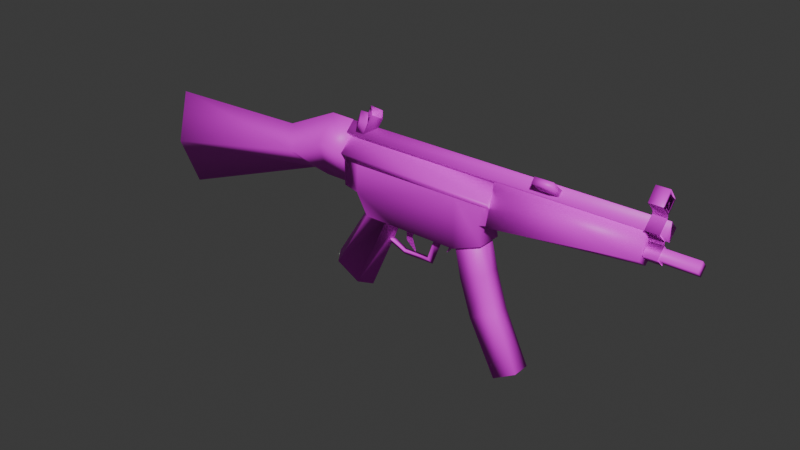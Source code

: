 # Source: MP5FullStock.blend  (saved by Blender 4.1.23; exported with 4.5.12 LTS)
import bpy
from mathutils import Matrix  # noqa: F401  (used for matrix-valued properties, if any)

bpy.ops.wm.read_factory_settings(use_empty=True)
scene = bpy.context.scene
scene.name = 'Scene'

# ---- collections
col_collection = bpy.data.collections.new('Collection'); scene.collection.children.link(col_collection)

# ---- images (referenced by path relative to the original .blend; pixels are not part of the script)
import os
ASSET_DIR = os.environ.get("B2B_ASSET_DIR", "")  # directory of the original .blend (textures are referenced by path, not embedded)
HERE = os.path.dirname(os.path.abspath(__file__))  # packed textures are extracted next to this script under _unpacked/

def load_image(name, relpath, width, height, colorspace="sRGB"):
    """Load a texture the original file referenced (path relative to the .blend, or extracted next to this script)."""
    p = next((c for c in (os.path.join(HERE, relpath), os.path.join(ASSET_DIR, relpath)) if relpath and os.path.exists(c)), "")
    if p:
        img = bpy.data.images.load(p, check_existing=True)
        img.name = name
    else:  # same state as the original file: an image datablock whose file is absent (Cycles renders it pink)
        img = bpy.data.images.new(name, width, height)
        img.source = "FILE"
        img.filepath = "//" + (relpath or name)
    img.colorspace_settings.name = colorspace
    return img
img_mp5texture_jpg_002 = load_image('MP5Texture.jpg.002', 'MP5Texture.jpg', 1024, 1024, 'sRGB')

# ---- materials (node trees are filled in below, after node groups)
mat_material_039 = bpy.data.materials.new('Material.039')
mat_material_039.use_transparent_shadow = False
mat_material_039.roughness = 0.5
mat_material_037 = bpy.data.materials.new('Material.037')
mat_material_037.use_transparent_shadow = False
mat_material_037.roughness = 0.5
mat_material_036 = bpy.data.materials.new('Material.036')
mat_material_036.use_transparent_shadow = False
mat_material_036.roughness = 0.5
mat_material_035 = bpy.data.materials.new('Material.035')
mat_material_035.use_transparent_shadow = False
mat_material_035.roughness = 0.5

# ---- material node trees
mat_material_039.use_nodes = True; mat_material_039.node_tree.nodes.clear()
_N = mat_material_039.node_tree.nodes; _L = mat_material_039.node_tree.links
n0 = _N.new('ShaderNodeBsdfPrincipled'); n0.name = 'Principled BSDF'; n0.location = (10, 300)
n0.inputs[27].default_value = (0.0, 0.0, 0.0, 1.0)
n0.inputs[28].default_value = 1.0
n1 = _N.new('ShaderNodeOutputMaterial'); n1.name = 'Material Output'; n1.location = (300, 300)
n2 = _N.new('ShaderNodeNormalMap'); n2.name = 'Normal Map'; n2.location = (-300, -300)
n2.label = 'Normal/Map'
n2.inputs[0].default_value = 0.0
n3 = _N.new('ShaderNodeTexImage'); n3.name = 'Image Texture'; n3.location = (-300, 600)
n3.image = img_mp5texture_jpg_002
_L.new(n0.outputs[0], n1.inputs[0])
_L.new(n2.outputs[0], n0.inputs[5])
_L.new(n3.outputs[0], n0.inputs[0])
n1.is_active_output = True
mat_material_037.use_nodes = True; mat_material_037.node_tree.nodes.clear()
_N = mat_material_037.node_tree.nodes; _L = mat_material_037.node_tree.links
n0 = _N.new('ShaderNodeBsdfPrincipled'); n0.name = 'Principled BSDF'; n0.location = (10, 300)
n0.inputs[27].default_value = (0.0, 0.0, 0.0, 1.0)
n0.inputs[28].default_value = 1.0
n1 = _N.new('ShaderNodeOutputMaterial'); n1.name = 'Material Output'; n1.location = (300, 300)
n2 = _N.new('ShaderNodeNormalMap'); n2.name = 'Normal Map'; n2.location = (-300, -300)
n2.label = 'Normal/Map'
n2.inputs[0].default_value = 0.0
n3 = _N.new('ShaderNodeTexImage'); n3.name = 'Image Texture'; n3.location = (-300, 600)
n3.image = img_mp5texture_jpg_002
_L.new(n0.outputs[0], n1.inputs[0])
_L.new(n2.outputs[0], n0.inputs[5])
_L.new(n3.outputs[0], n0.inputs[0])
n1.is_active_output = True
mat_material_036.use_nodes = True; mat_material_036.node_tree.nodes.clear()
_N = mat_material_036.node_tree.nodes; _L = mat_material_036.node_tree.links
n0 = _N.new('ShaderNodeBsdfPrincipled'); n0.name = 'Principled BSDF'; n0.location = (10, 300)
n0.inputs[27].default_value = (0.0, 0.0, 0.0, 1.0)
n0.inputs[28].default_value = 1.0
n1 = _N.new('ShaderNodeOutputMaterial'); n1.name = 'Material Output'; n1.location = (300, 300)
n2 = _N.new('ShaderNodeNormalMap'); n2.name = 'Normal Map'; n2.location = (-300, -300)
n2.label = 'Normal/Map'
n2.inputs[0].default_value = 0.0
n3 = _N.new('ShaderNodeTexImage'); n3.name = 'Image Texture'; n3.location = (-300, 600)
n3.image = img_mp5texture_jpg_002
_L.new(n0.outputs[0], n1.inputs[0])
_L.new(n2.outputs[0], n0.inputs[5])
_L.new(n3.outputs[0], n0.inputs[0])
n1.is_active_output = True
mat_material_035.use_nodes = True; mat_material_035.node_tree.nodes.clear()
_N = mat_material_035.node_tree.nodes; _L = mat_material_035.node_tree.links
n0 = _N.new('ShaderNodeBsdfPrincipled'); n0.name = 'Principled BSDF'; n0.location = (10, 300)
n0.inputs[27].default_value = (0.0, 0.0, 0.0, 1.0)
n0.inputs[28].default_value = 1.0
n1 = _N.new('ShaderNodeOutputMaterial'); n1.name = 'Material Output'; n1.location = (300, 300)
n2 = _N.new('ShaderNodeNormalMap'); n2.name = 'Normal Map'; n2.location = (-300, -300)
n2.label = 'Normal/Map'
n2.inputs[0].default_value = 0.0
n3 = _N.new('ShaderNodeTexImage'); n3.name = 'Image Texture'; n3.location = (-300, 600)
n3.image = img_mp5texture_jpg_002
_L.new(n0.outputs[0], n1.inputs[0])
_L.new(n2.outputs[0], n0.inputs[5])
_L.new(n3.outputs[0], n0.inputs[0])
n1.is_active_output = True

# ---- world
world_world = bpy.data.worlds.new('World'); scene.world = world_world
world_world.use_nodes = True; world_world.node_tree.nodes.clear()
_N = world_world.node_tree.nodes; _L = world_world.node_tree.links
n0 = _N.new('ShaderNodeOutputWorld'); n0.name = 'World Output'; n0.location = (300, 300)
n1 = _N.new('ShaderNodeBackground'); n1.name = 'Background'; n1.location = (10, 300)
n1.inputs[0].default_value = (0.05088, 0.05088, 0.05088, 1.0)
_L.new(n1.outputs[0], n0.inputs[0])
n0.is_active_output = True
world_world.color = (0.05088, 0.05088, 0.05088)
world_world.use_sun_shadow = False
world_world.sun_shadow_jitter_overblur = 0.0

# ---- meshes
me_trigger_002 = bpy.data.meshes.new('Trigger.002')
me_trigger_002.from_pydata([(-0.4265, 7.982, 0.000516), (-0.3472, 8.039, 0.000516), (-0.4424, 8.339, 0.000516), (-0.2412, 8.358, 0.000516), (-0.3032, 7.875, 0.000516), (-0.2998, 7.902, 0.000516), (-0.4265, 7.982, 0.000516), (-0.3472, 8.039, 0.000516), (-0.4424, 8.339, 0.000516), (-0.2412, 8.358, 0.000516), (-0.3032, 7.875, 0.000516), (-0.2998, 7.902, 0.000516), (-0.4265, 7.982, 0.000516), (-0.3472, 8.039, 0.000516), (-0.4424, 8.339, 0.000516), (-0.2412, 8.358, 0.000516), (-0.3032, 7.875, 0.000516), (-0.2998, 7.902, 0.000516)], [], [(0, 1, 3, 2), (1, 0, 4, 5), (6, 8, 9, 7), (7, 11, 10, 6), (12, 13, 15, 14), (13, 12, 16, 17)])
me_trigger_002.polygons.foreach_set('use_smooth', [True] * 6)
_uv = me_trigger_002.uv_layers.new(name='UVMap')
_uv.uv.foreach_set('vector', [0.302, 0.7452, 0.2302, 0.6739, 0.2416, 0.6021, 0.3134, 0.6733, 0.2302, 0.6739, 0.302, 0.7452, 0.302, 0.7452, 0.2302, 0.6739, 0.302, 0.7452, 0.3134, 0.6733, 0.2416, 0.6021, 0.2302, 0.6739, 0.2302, 0.6739, 0.2302, 0.6739, 0.302, 0.7452, 0.302, 0.7452, 0.302, 0.7452, 0.2302, 0.6739, 0.2416, 0.6021, 0.3134, 0.6733, 0.2302, 0.6739, 0.302, 0.7452, 0.302, 0.7452, 0.2302, 0.6739])
me_trigger_002.materials.append(mat_material_039)
me_trigger_002.update()
me_trigger_002.normals_split_custom_set([tuple(v) for v in zip(*[iter([-1.028e-10, 0.0, 1.0, -1.013e-10, 0.0, 1.0, -9.928e-11, 0.0, 1.0, -9.928e-11, 0.0, 1.0, -1.013e-10, 0.0, 1.0, -1.028e-10, 0.0, 1.0, -1.054e-10, 0.0, 1.0, -1.054e-10, 0.0, 1.0, 0.0, 0.0, -1.0, 0.0, 0.0, -1.0, 0.0, 0.0, -1.0, 0.0, 0.0, -1.0, 0.0, 0.0, -1.0, 0.0, 0.0, -1.0, 0.0, 0.0, -1.0, 0.0, 0.0, -1.0, -1.028e-10, 0.0, 1.0, -1.013e-10, 0.0, 1.0, -9.928e-11, 0.0, 1.0, -9.928e-11, 0.0, 1.0, -1.013e-10, 0.0, 1.0, -1.028e-10, 0.0, 1.0, -1.054e-10, 0.0, 1.0, -1.054e-10, 0.0, 1.0])] * 3)])
me_mp5magazene = bpy.data.meshes.new('MP5Magazene')
me_mp5magazene.from_pydata([(0.3888, 7.842, 0.1052), (0.2018, 8.725, 0.1052), (0.7098, 7.987, 0.1052), (0.5271, 8.73, 0.1052), (0.3888, 7.842, -0.001923), (0.2198, 8.64, -0.001923), (0.7098, 7.987, -0.001923), (0.5452, 8.646, -0.001923), (0.5319, 7.41, 0.1052), (0.8463, 7.558, 0.1052), (0.5319, 7.41, -0.001923), (0.8463, 7.558, -0.001923), (0.8626, 6.776, 0.1052), (1.143, 6.945, 0.1052), (0.8626, 6.776, -0.001923), (1.143, 6.945, -0.001923), (0.3888, 7.842, -0.109), (0.2018, 8.725, -0.109), (0.7098, 7.987, -0.109), (0.5271, 8.73, -0.109), (0.5319, 7.41, -0.109), (0.8463, 7.558, -0.109), (0.8626, 6.776, -0.109), (1.143, 6.945, -0.109)], [], [(6, 7, 3, 2), (2, 3, 1, 0), (2, 0, 8, 9), (7, 5, 1, 3), (0, 1, 5, 4), (0, 4, 10, 8), (6, 2, 9, 11), (14, 15, 13, 12), (9, 8, 12, 13), (11, 9, 13, 15), (8, 10, 14, 12), (6, 18, 19, 7), (18, 16, 17, 19), (18, 21, 20, 16), (7, 19, 17, 5), (16, 4, 5, 17), (16, 20, 10, 4), (6, 11, 21, 18), (14, 22, 23, 15), (21, 23, 22, 20), (11, 15, 23, 21), (20, 22, 14, 10)])
me_mp5magazene.polygons.foreach_set('use_smooth', [True] * 22)
_uv = me_mp5magazene.uv_layers.new(name='UVMap')
_uv.uv.foreach_set('vector', [0.6804, 0.3621, 0.6654, 0.4788, 0.6625, 0.5056, 0.6799, 0.3617, 0.6799, 0.3617, 0.6625, 0.5056, 0.626, 0.5043, 0.6443, 0.3213, 0.6799, 0.3617, 0.6443, 0.3213, 0.6604, 0.2021, 0.6952, 0.2431, 0.6654, 0.4788, 0.6296, 0.4774, 0.626, 0.5043, 0.6625, 0.5056, 0.6443, 0.3213, 0.626, 0.5043, 0.6296, 0.4774, 0.6455, 0.3225, 0.6443, 0.3213, 0.6455, 0.3225, 0.6613, 0.2055, 0.6604, 0.2021, 0.6804, 0.3621, 0.6799, 0.3617, 0.6952, 0.2431, 0.6954, 0.2458, 0.6973, 0.03582, 0.7275, 0.08124, 0.7279, 0.07548, 0.6971, 0.0292, 0.6952, 0.2431, 0.6604, 0.2021, 0.6971, 0.0292, 0.7279, 0.07548, 0.6954, 0.2458, 0.6952, 0.2431, 0.7279, 0.07548, 0.7275, 0.08124, 0.6604, 0.2021, 0.6613, 0.2055, 0.6973, 0.03582, 0.6971, 0.0292, 0.6804, 0.3621, 0.6799, 0.3617, 0.6625, 0.5056, 0.6654, 0.4788, 0.6799, 0.3617, 0.6443, 0.3213, 0.626, 0.5043, 0.6625, 0.5056, 0.6799, 0.3617, 0.6952, 0.2431, 0.6604, 0.2021, 0.6443, 0.3213, 0.6654, 0.4788, 0.6625, 0.5056, 0.626, 0.5043, 0.6296, 0.4774, 0.6443, 0.3213, 0.6455, 0.3225, 0.6296, 0.4774, 0.626, 0.5043, 0.6443, 0.3213, 0.6604, 0.2021, 0.6613, 0.2055, 0.6455, 0.3225, 0.6804, 0.3621, 0.6954, 0.2458, 0.6952, 0.2431, 0.6799, 0.3617, 0.6973, 0.03582, 0.6971, 0.0292, 0.7279, 0.07548, 0.7275, 0.08124, 0.6952, 0.2431, 0.7279, 0.07548, 0.6971, 0.0292, 0.6604, 0.2021, 0.6954, 0.2458, 0.7275, 0.08124, 0.7279, 0.07548, 0.6952, 0.2431, 0.6604, 0.2021, 0.6971, 0.0292, 0.6973, 0.03582, 0.6613, 0.2055])
me_mp5magazene.materials.append(mat_material_037)
me_mp5magazene.update()
me_mp5magazene.normals_split_custom_set([tuple(v) for v in zip(*[iter([0.9623, 0.2719, 1.453e-08, 0.7901, 0.613, 6.968e-07, 0.4431, 0.8094, 0.3854, 0.6752, 0.1908, 0.7125, 0.6752, 0.1908, 0.7125, 0.4431, 0.8094, 0.3854, -0.6421, 0.6847, 0.3448, -0.6944, -0.1879, 0.6946, 0.6752, 0.1908, 0.7125, -0.6944, -0.1879, 0.6946, -0.6671, -0.2823, 0.6895, 0.6412, 0.2556, 0.7235, 0.7901, 0.613, 6.968e-07, -0.9324, 0.3614, 1.306e-06, -0.6421, 0.6847, 0.3448, 0.4431, 0.8094, 0.3854, -0.6944, -0.1879, 0.6946, -0.6421, 0.6847, 0.3448, -0.9324, 0.3614, 1.306e-06, -0.9653, -0.2611, 1.622e-07, -0.6944, -0.1879, 0.6946, -0.9653, -0.2611, 1.622e-07, -0.9209, -0.3897, 0.0, -0.6671, -0.2823, 0.6895, 0.9623, 0.2719, 1.453e-08, 0.6752, 0.1908, 0.7125, 0.6412, 0.2556, 0.7235, 0.9289, 0.3703, 0.0, -0.2707, -0.9627, 0.0, 0.9585, -0.2851, 0.0, 0.7793, -0.2318, 0.5823, -0.2216, -0.7881, 0.5742, 0.6412, 0.2556, 0.7235, -0.6671, -0.2823, 0.6895, -0.2216, -0.7881, 0.5742, 0.7793, -0.2318, 0.5823, 0.9289, 0.3703, 0.0, 0.6412, 0.2556, 0.7235, 0.7793, -0.2318, 0.5823, 0.9585, -0.2851, 0.0, -0.6671, -0.2823, 0.6895, -0.9209, -0.3897, 0.0, -0.2707, -0.9627, 0.0, -0.2216, -0.7881, 0.5742, 0.9623, 0.2719, 1.453e-08, 0.6752, 0.1908, -0.7125, 0.4431, 0.8094, -0.3854, 0.7901, 0.613, 6.968e-07, 0.6752, 0.1908, -0.7125, -0.6944, -0.1879, -0.6946, -0.6421, 0.6847, -0.3448, 0.4431, 0.8094, -0.3854, 0.6752, 0.1908, -0.7125, 0.6412, 0.2556, -0.7235, -0.6671, -0.2823, -0.6895, -0.6944, -0.1879, -0.6946, 0.7901, 0.613, 6.968e-07, 0.4431, 0.8094, -0.3854, -0.6421, 0.6847, -0.3448, -0.9324, 0.3614, 1.306e-06, -0.6944, -0.1879, -0.6946, -0.9653, -0.2611, 1.622e-07, -0.9324, 0.3614, 1.306e-06, -0.6421, 0.6847, -0.3448, -0.6944, -0.1879, -0.6946, -0.6671, -0.2823, -0.6895, -0.9209, -0.3897, 0.0, -0.9653, -0.2611, 1.622e-07, 0.9623, 0.2719, 1.453e-08, 0.9289, 0.3703, 0.0, 0.6412, 0.2556, -0.7235, 0.6752, 0.1908, -0.7125, -0.2707, -0.9627, 0.0, -0.2216, -0.7881, -0.5742, 0.7793, -0.2318, -0.5823, 0.9585, -0.2851, 0.0, 0.6412, 0.2556, -0.7235, 0.7793, -0.2318, -0.5823, -0.2216, -0.7881, -0.5742, -0.6671, -0.2823, -0.6895, 0.9289, 0.3703, 0.0, 0.9585, -0.2851, 0.0, 0.7793, -0.2318, -0.5823, 0.6412, 0.2556, -0.7235, -0.6671, -0.2823, -0.6895, -0.2216, -0.7881, -0.5742, -0.2707, -0.9627, 0.0, -0.9209, -0.3897, 0.0])] * 3)])
me_mp5fullstock = bpy.data.meshes.new('MP5FullStock')
me_mp5fullstock.from_pydata([(-3.888, 7.684, -0.001922), (-4.001, 8.866, -0.001922), (-1.192, 8.434, -0.001922), (-1.188, 9.207, -0.001921), (-1.8, 8.465, -0.001922), (-2.135, 8.915, -0.001922), (-1.592, 8.434, -0.001922), (-1.486, 9.212, -0.001921), (-3.944, 8.275, 0.2002), (-1.19, 8.878, 0.2002), (-1.967, 8.69, 0.2002), (-1.539, 8.884, 0.2002), (-1.19, 8.878, -0.001922), (-3.944, 8.275, -0.001922), (-3.944, 8.275, -0.2041), (-1.19, 8.878, -0.2041), (-1.967, 8.69, -0.2041), (-1.539, 8.884, -0.2041)], [], [(12, 3, 9), (10, 5, 1, 8), (11, 7, 5, 10), (9, 3, 7, 11), (8, 1, 13), (0, 8, 13), (2, 9, 11, 6), (6, 11, 10, 4), (4, 10, 8, 0), (2, 12, 9), (12, 15, 3), (16, 14, 1, 5), (17, 16, 5, 7), (15, 17, 7, 3), (14, 13, 1), (0, 13, 14), (2, 6, 17, 15), (6, 4, 16, 17), (4, 0, 14, 16), (2, 15, 12)])
me_mp5fullstock.polygons.foreach_set('use_smooth', [True] * 20)
_uv = me_mp5fullstock.uv_layers.new(name='UVMap')
_uv.uv.foreach_set('vector', [0.3929, 0.7532, 0.3931, 0.8597, 0.3929, 0.7532, 0.2923, 0.6924, 0.2707, 0.752, 0.02938, 0.7495, 0.03669, 0.5584, 0.3456, 0.742, 0.3525, 0.8481, 0.2686, 0.752, 0.2902, 0.6794, 0.3929, 0.7532, 0.3931, 0.8597, 0.3546, 0.8611, 0.3477, 0.755, 0.03669, 0.5584, 0.02938, 0.7495, 0.03669, 0.5584, 0.044, 0.3672, 0.03669, 0.5584, 0.03669, 0.5584, 0.3927, 0.6096, 0.3929, 0.7532, 0.3477, 0.755, 0.3419, 0.6184, 0.3409, 0.6344, 0.3477, 0.755, 0.2923, 0.6924, 0.314, 0.6198, 0.314, 0.6198, 0.2923, 0.6924, 0.03669, 0.5584, 0.044, 0.3672, 0.3927, 0.6096, 0.3929, 0.7532, 0.3929, 0.7532, 0.3929, 0.7532, 0.3929, 0.7532, 0.3931, 0.8597, 0.2923, 0.6924, 0.03669, 0.5584, 0.02938, 0.7495, 0.2707, 0.752, 0.3456, 0.742, 0.2902, 0.6794, 0.2686, 0.752, 0.3525, 0.8481, 0.3929, 0.7532, 0.3477, 0.755, 0.3546, 0.8611, 0.3931, 0.8597, 0.03669, 0.5584, 0.03669, 0.5584, 0.02938, 0.7495, 0.044, 0.3672, 0.03669, 0.5584, 0.03669, 0.5584, 0.3927, 0.6096, 0.3419, 0.6184, 0.3477, 0.755, 0.3929, 0.7532, 0.3409, 0.6344, 0.314, 0.6198, 0.2923, 0.6924, 0.3477, 0.755, 0.314, 0.6198, 0.044, 0.3672, 0.03669, 0.5584, 0.2923, 0.6924, 0.3927, 0.6096, 0.3929, 0.7532, 0.3929, 0.7532])
me_mp5fullstock.materials.append(mat_material_036)
me_mp5fullstock.update()
me_mp5fullstock.normals_split_custom_set([tuple(v) for v in zip(*[iter([1.0, -0.004909, 0.0, 0.5648, 0.8252, 2.688e-06, 0.6161, 0.04413, 0.7864, -0.01512, -0.002836, 0.9999, -0.2645, 0.9644, 1.224e-06, -0.5475, 0.8368, 8.865e-07, -0.6359, -0.08052, 0.7675, -0.06737, 0.1204, 0.9904, -0.1682, 0.9858, 2.904e-06, -0.2645, 0.9644, 1.224e-06, -0.01512, -0.002836, 0.9999, 0.6161, 0.04413, 0.7864, 0.5648, 0.8252, 2.688e-06, -0.1682, 0.9858, 2.904e-06, -0.06737, 0.1204, 0.9904, -0.6359, -0.08052, 0.7675, -0.5475, 0.8368, 8.865e-07, -0.9955, -0.09517, 0.0, -0.2753, -0.9613, 8.917e-07, -0.6359, -0.08052, 0.7675, -0.9955, -0.09517, 0.0, 0.5445, -0.8387, 7.685e-07, 0.6161, 0.04413, 0.7864, -0.06737, 0.1204, 0.9904, 0.1379, -0.9904, 8.217e-07, 0.1379, -0.9904, 8.217e-07, -0.06737, 0.1204, 0.9904, -0.01512, -0.002836, 0.9999, 0.2593, -0.9658, 1.126e-06, 0.2593, -0.9658, 1.126e-06, -0.01512, -0.002836, 0.9999, -0.6359, -0.08052, 0.7675, -0.2753, -0.9613, 8.917e-07, 0.5445, -0.8387, 7.685e-07, 1.0, -0.004909, 0.0, 0.6161, 0.04413, 0.7864, 1.0, -0.004909, 0.0, 0.6161, 0.04413, -0.7864, 0.5648, 0.8252, 2.688e-06, -0.01512, -0.002836, -0.9999, -0.6359, -0.08052, -0.7675, -0.5475, 0.8368, 8.865e-07, -0.2645, 0.9644, 1.224e-06, -0.06737, 0.1204, -0.9904, -0.01512, -0.002836, -0.9999, -0.2645, 0.9644, 1.224e-06, -0.1682, 0.9858, 2.904e-06, 0.6161, 0.04413, -0.7864, -0.06737, 0.1204, -0.9904, -0.1682, 0.9858, 2.904e-06, 0.5648, 0.8252, 2.688e-06, -0.6359, -0.08052, -0.7675, -0.9955, -0.09517, 0.0, -0.5475, 0.8368, 8.865e-07, -0.2753, -0.9613, 8.917e-07, -0.9955, -0.09517, 0.0, -0.6359, -0.08052, -0.7675, 0.5445, -0.8387, 7.685e-07, 0.1379, -0.9904, 8.217e-07, -0.06737, 0.1204, -0.9904, 0.6161, 0.04413, -0.7864, 0.1379, -0.9904, 8.217e-07, 0.2593, -0.9658, 1.126e-06, -0.01512, -0.002836, -0.9999, -0.06737, 0.1204, -0.9904, 0.2593, -0.9658, 1.126e-06, -0.2753, -0.9613, 8.917e-07, -0.6359, -0.08052, -0.7675, -0.01512, -0.002836, -0.9999, 0.5445, -0.8387, 7.685e-07, 0.6161, 0.04413, -0.7864, 1.0, -0.004909, 0.0])] * 3)])
me_mp5bodyfull = bpy.data.meshes.new('MP5BodyFull')
me_mp5bodyfull.from_pydata([(0.7543, 8.876, 0.2073), (0.7543, 8.595, 0.1511), (-1.189, 8.876, 0.2073), (-1.189, 8.477, 0.1511), (-1.018, 8.439, 0.1511), (-1.189, 8.675, 1e-06), (-0.8766, 8.188, 0.1511), (0.7543, 8.595, 1e-06), (0.6527, 8.783, 0.1511), (0.6688, 8.331, 0.1511), (0.3141, 8.782, 0.1511), (0.3141, 8.188, 0.1511), (-0.996, 8.777, 0.1511), (0.6318, 8.563, 0.1511), (0.7543, 8.786, 0.1511), (-1.189, 8.777, 0.1511), (-1.189, 8.434, 1e-06), (0.7543, 9.075, 1e-06), (-1.189, 9.075, 1e-06), (-1.033, 8.391, 1e-06), (-0.9968, 8.188, 1e-06), (0.6688, 8.331, 1e-06), (0.3141, 8.188, 1e-06), (0.6318, 8.563, 1e-06), (-0.5022, 8.188, 0.1511), (-0.5021, 8.188, 1e-06), (-0.9968, 8.188, 1e-06), (-0.6144, 8.188, 0.1511), (-0.5021, 8.188, 1e-06), (-1.329, 7.461, 0.1511), (-1.426, 7.515, 1e-06), (-1.033, 7.298, 0.1511), (-0.9286, 7.242, 1e-06), (0.7533, 8.598, 0.2022), (0.7533, 9.074, 0.07571), (2.424, 8.778, 0.1362), (2.424, 9.074, 0.07571), (0.7533, 8.495, 1e-06), (0.7533, 8.992, 1e-06), (2.424, 8.675, 1e-06), (2.424, 8.992, 1e-06), (-1.186, 9.097, 0.1103), (2.634, 9.097, 0.1055), (-1.186, 8.991, 1e-06), (-1.186, 9.203, 1e-06), (2.634, 8.991, -0.00059), (2.634, 9.203, -0.00059), (0.7342, 8.835, 0.08223), (2.97, 8.835, 0.08223), (0.7342, 8.753, 1e-06), (0.7342, 8.918, 1e-06), (2.97, 8.753, 1e-06), (2.97, 8.918, 1e-06), (2.434, 8.833, 0.1071), (2.589, 8.833, 0.1071), (2.434, 8.734, 1e-06), (2.589, 8.734, 1e-06), (2.434, 8.939, 1e-06), (2.589, 8.939, 1e-06), (2.434, 8.734, 1e-06), (2.589, 8.734, 1e-06), (2.434, 8.939, 1e-06), (2.589, 8.939, 1e-06), (2.434, 8.977, 1e-06), (2.589, 8.977, 1e-06), (2.434, 8.977, 1e-06), (2.589, 8.977, 1e-06), (2.434, 9.096, 0.1241), (2.589, 9.096, 0.1241), (2.434, 9.096, 0.1241), (2.589, 9.096, 0.1241), (2.434, 9.216, 2e-06), (2.589, 9.216, 2e-06), (2.434, 9.216, 2e-06), (2.589, 9.216, 2e-06), (2.434, 9.251, 2e-06), (2.589, 9.251, 2e-06), (2.434, 9.251, 2e-06), (2.589, 9.507, 2e-06), (2.434, 9.507, 2e-06), (2.434, 9.284, 2e-06), (2.434, 9.37, 0.1136), (2.589, 9.37, 0.1136), (2.434, 9.37, 0.08177), (2.434, 9.467, 2e-06), (2.583, 9.379, 0.00535), (2.583, 9.379, 2e-06), (-0.6436, 7.948, 0.02944), (-0.4484, 7.857, 0.02944), (-0.644, 7.875, 1.5e-06), (-0.4533, 7.799, 1.5e-06), (-0.1193, 7.865, 0.02944), (-0.06597, 7.811, 1.5e-06), (-0.004598, 8.196, 0.02944), (0.08479, 8.196, 1.5e-06), (-0.9638, 9.116, 0.08829), (-0.8391, 9.37, 0.0883), (-0.8277, 9.198, 1e-06), (-1.015, 9.199, 1e-06), (-0.7624, 9.321, 2.007e-06), (-0.9268, 9.431, 2e-06), (-0.9598, 9.349, 2.001e-06), (-0.9404, 9.402, 2e-06), (-0.9339, 9.373, 0.02823), (-1.075, 9.119, 0.08829), (-1.129, 9.202, 1e-06), (-1.017, 9.259, 0.08829), (-1.069, 9.342, 2e-06), (-0.9036, 9.259, 0.08829), (-0.9622, 9.342, 2e-06), (0.1494, 8.039, 0.0373), (0.2174, 8.195, 0.0373), (0.1494, 8.039, -0.03627), (0.2174, 8.195, -0.03627), (0.7543, 8.876, -0.2073), (0.7543, 8.595, -0.1511), (-1.189, 8.876, -0.2073), (-1.189, 8.477, -0.1511), (-1.018, 8.439, -0.1511), (-0.8766, 8.188, -0.1511), (0.6527, 8.783, -0.1511), (0.6688, 8.331, -0.1511), (0.3141, 8.782, -0.1511), (0.3141, 8.188, -0.1511), (-0.996, 8.777, -0.1511), (0.6318, 8.563, -0.1511), (0.7543, 8.786, -0.1511), (-1.189, 8.777, -0.1511), (-0.5022, 8.188, -0.1511), (-0.6144, 8.188, -0.1511), (-1.329, 7.461, -0.1511), (-1.033, 7.298, -0.1511), (0.7533, 8.598, -0.2022), (0.7533, 9.074, -0.07571), (2.424, 8.778, -0.1362), (2.424, 9.074, -0.07571), (-1.186, 9.097, -0.1103), (2.634, 9.097, -0.1055), (2.634, 8.991, 0.000593), (2.634, 9.203, 0.000593), (0.7342, 8.835, -0.08222), (2.97, 8.835, -0.08222), (2.434, 8.833, -0.1071), (2.589, 8.833, -0.1071), (2.434, 9.096, -0.1241), (2.589, 9.096, -0.1241), (2.434, 9.096, -0.1241), (2.589, 9.096, -0.1241), (2.434, 9.37, -0.1136), (2.589, 9.37, -0.1136), (2.434, 9.37, -0.08177), (2.583, 9.379, -0.005345), (-0.6436, 7.948, -0.02943), (-0.4484, 7.857, -0.02943), (-0.1193, 7.865, -0.02943), (-0.004598, 8.196, -0.02943), (-0.9638, 9.116, -0.08829), (-0.8391, 9.37, -0.08829), (-0.9339, 9.373, -0.03071), (-1.075, 9.119, -0.08829), (-1.017, 9.259, -0.08829), (-0.9036, 9.259, -0.08829), (0.1494, 8.039, -0.0373), (0.2174, 8.195, -0.0373), (0.1494, 8.039, 0.03627), (0.2174, 8.195, 0.03627), (1.284, 9.262, 0.2358), (1.284, 9.316, 0.1878), (1.284, 9.117, 0.0725), (1.284, 9.171, 0.02451), (1.502, 9.262, 0.2358), (1.502, 9.316, 0.1878), (1.502, 9.117, 0.0725), (1.502, 9.171, 0.02451), (2.588, 9.284, 2e-06), (2.588, 9.37, 0.08177), (2.588, 9.467, 2e-06), (2.588, 9.37, -0.08177), (2.434, 8.939, 1e-06), (2.589, 8.939, 1e-06), (2.434, 8.977, 1e-06), (2.589, 8.977, 1e-06), (2.434, 9.216, 2e-06), (2.589, 9.216, 2e-06), (2.434, 9.251, 2e-06), (2.589, 9.251, 2e-06), (2.434, 8.939, 1e-06), (2.589, 8.939, 1e-06), (2.434, 8.977, 1e-06), (2.589, 8.977, 1e-06), (2.434, 9.216, 2e-06), (2.589, 9.216, 2e-06), (2.434, 9.251, 2e-06), (2.589, 9.251, 2e-06)], [], [(23, 7, 1, 13), (7, 17, 0, 14), (16, 19, 4, 3), (19, 20, 6, 4), (8, 10, 11, 9, 13), (22, 21, 9, 11), (21, 23, 13, 9), (1, 14, 8, 13), (7, 14, 1), (3, 15, 5, 16), (4, 12, 15, 3), (15, 2, 18, 5), (24, 25, 22, 11), (28, 27, 31, 32), (30, 32, 31, 29), (27, 6, 29, 31), (6, 26, 30, 29), (12, 4, 6, 24, 11, 10), (39, 40, 36, 35), (35, 36, 34, 33), (37, 39, 35, 33), (40, 38, 34, 36), (33, 34, 38, 37), (45, 46, 42), (43, 45, 42, 41), (46, 44, 41, 42), (41, 44, 43), (51, 52, 48), (49, 51, 48, 47), (52, 50, 47, 48), (47, 50, 49), (53, 54, 56, 55), (54, 53, 57, 58), (62, 58, 64, 66), (55, 56, 60, 59), (65, 66, 70, 69), (58, 57, 63, 64), (57, 61, 65, 63), (67, 69, 73, 71), (63, 65, 69, 67), (64, 63, 67, 68), (66, 64, 68, 70), (74, 72, 76), (70, 68, 72, 74), (69, 70, 74, 73), (71, 73, 77, 75), (72, 71, 75, 76), (76, 75, 81, 82), (75, 77, 81), (81, 82, 78, 79), (75, 81, 83, 80), (81, 79, 84, 83), (85, 86, 76), (87, 88, 90, 89), (90, 88, 91, 92), (92, 91, 93, 94), (97, 99, 96, 95), (100, 102, 103, 101, 98, 95, 96), (95, 98, 97), (98, 95, 104, 105), (105, 104, 106, 107), (107, 106, 108, 109), (95, 108, 106, 104), (110, 111, 113, 112), (18, 2, 0, 17), (14, 0, 2, 15), (25, 24, 27), (23, 125, 115, 7), (7, 126, 114, 17), (16, 117, 118, 19), (19, 118, 119, 20), (120, 125, 121, 123, 122), (22, 123, 121, 21), (21, 121, 125, 23), (115, 125, 120, 126), (7, 115, 126), (117, 16, 5, 127), (118, 117, 127, 124), (127, 5, 18, 116), (128, 123, 22, 25), (28, 32, 131, 129), (30, 130, 131, 32), (129, 131, 130, 119), (119, 130, 30, 26), (124, 122, 123, 128, 119, 118), (39, 134, 135, 40), (134, 132, 133, 135), (37, 132, 134, 39), (40, 135, 133, 38), (132, 37, 38, 133), (138, 137, 139), (43, 136, 137, 138), (139, 137, 136, 44), (136, 43, 44), (51, 141, 52), (49, 140, 141, 51), (52, 141, 140, 50), (140, 49, 50), (142, 55, 56, 143), (143, 58, 57, 142), (65, 146, 147, 66), (144, 71, 73, 146), (63, 144, 146, 65), (64, 145, 144, 63), (66, 147, 145, 64), (147, 74, 72, 145), (146, 73, 74, 147), (76, 149, 148, 75), (75, 148, 77), (148, 79, 78, 149), (75, 80, 150, 148), (148, 150, 84, 79), (151, 76, 86), (152, 89, 90, 153), (90, 92, 154, 153), (92, 94, 155, 154), (97, 156, 157, 99), (100, 157, 156, 98, 101, 158, 102), (156, 97, 98), (98, 105, 159, 156), (105, 107, 160, 159), (107, 109, 161, 160), (156, 159, 160, 161), (162, 164, 165, 163), (18, 17, 114, 116), (126, 127, 116, 114), (25, 129, 128), (166, 167, 169, 168), (168, 169, 173, 172), (172, 173, 171, 170), (170, 171, 167, 166), (168, 172, 170, 166), (173, 169, 167, 171), (93, 91, 154, 155), (91, 88, 153, 154), (88, 87, 152, 153), (84, 150, 177, 176), (80, 83, 175, 174), (83, 84, 176, 175), (150, 80, 174, 177), (82, 175, 174, 76), (78, 82, 175, 176), (149, 78, 176, 177), (149, 76, 174, 177), (179, 181, 180, 178), (183, 185, 184, 182), (187, 186, 188, 189), (191, 190, 192, 193)])
me_mp5bodyfull.polygons.foreach_set('use_smooth', [True] * 148)
me_mp5bodyfull.polygons.foreach_set('material_index', [0, 0, 0, 0, 0, 0, 0, 0, 0, 0, 0, 0, 0, 0, 0, 0, 0, 0, 0, 0, 0, 0, 0, 0, 0, 0, 0, 0, 0, 0, 0, 0, 0, 0, 0, 0, 0, 0, 0, 0, 0, 0, 0, 0, 0, 0, 0, 0, 0, 0, 0, 0, 0, 0, 0, 0, 0, 0, 0, 0, 0, 0, 0, 0, 0, 0, 0, 0, 0, 0, 0, 0, 0, 0, 0, 0, 0, 0, 0, 0, 0, 0, 0, 0, 0, 0, 0, 0, 0, 0, 0, 0, 0, 0, 0, 0, 0, 0, 0, 0, 0, 0, 0, 0, 0, 0, 0, 0, 0, 0, 0, 0, 0, 0, 0, 0, 0, 0, 0, 0, 0, 0, 0, 0, 0, 0, 0, 1, 1, 1, 1, 1, 1, 0, 0, 0, 0, 0, 0, 0, 0, 0, 0, 0, 0, 0, 0, 0])
_k = set([(63, 65), (64, 66), (65, 66), (65, 69), (65, 146), (66, 70), (66, 147), (69, 73), (70, 74), (71, 73), (72, 74), (73, 74), (73, 146), (74, 147)])
me_mp5bodyfull.attributes.new('sharp_edge', 'BOOLEAN', 'EDGE').data.foreach_set('value', [ (min(e.vertices), max(e.vertices)) in _k for e in me_mp5bodyfull.edges])
_uv = me_mp5bodyfull.uv_layers.new(name='UVMap')
_uv.uv.foreach_set('vector', [0.6357, 0.6196, 0.6531, 0.6309, 0.6531, 0.6307, 0.6357, 0.6196, 0.6803, 0.6557, 0.6803, 0.8261, 0.6803, 0.7553, 0.6803, 0.7235, 0.4043, 0.6067, 0.4311, 0.588, 0.4296, 0.6084, 0.4043, 0.622, 0.4311, 0.588, 0.4441, 0.5144, 0.4487, 0.5111, 0.4296, 0.6084, 0.6659, 0.7226, 0.6178, 0.7222, 0.6181, 0.5259, 0.661, 0.561, 0.6584, 0.6444, 0.6181, 0.5259, 0.661, 0.561, 0.661, 0.561, 0.6181, 0.5259, 0.6308, 0.5703, 0.6328, 0.6537, 0.6328, 0.6537, 0.6308, 0.5703, 0.6794, 0.6834, 0.6794, 0.7514, 0.6649, 0.7505, 0.662, 0.6723, 0.6803, 0.6557, 0.6803, 0.7235, 0.6803, 0.6555, 0.4043, 0.622, 0.4043, 0.7204, 0.4043, 0.6841, 0.4043, 0.6067, 0.4296, 0.6084, 0.4317, 0.7202, 0.4043, 0.7204, 0.4043, 0.622, 0.4043, 0.7204, 0.4043, 0.7553, 0.4043, 0.8261, 0.4043, 0.6841, 0.417, 0.3116, 0.417, 0.3116, 0.4655, 0.4399, 0.4655, 0.4399, 0.4924, 0.5111, 0.4764, 0.5112, 0.4143, 0.2287, 0.4249, 0.2145, 0.384, 0.2835, 0.4344, 0.2145, 0.4238, 0.2287, 0.3939, 0.2699, 0.4859, 0.5112, 0.4487, 0.5111, 0.3939, 0.2699, 0.4238, 0.2287, 0.4487, 0.5111, 0.4441, 0.5144, 0.384, 0.2835, 0.3939, 0.2699, 0.4317, 0.7202, 0.4296, 0.6084, 0.4487, 0.5111, 0.5019, 0.5111, 0.6181, 0.5259, 0.6178, 0.7222, 0.8476, 0.7387, 0.8925, 0.7386, 0.9043, 0.7386, 0.8621, 0.7387, 0.9101, 0.7221, 0.9101, 0.8136, 0.704, 0.8136, 0.704, 0.6666, 0.704, 0.6442, 0.9101, 0.6998, 0.9101, 0.7314, 0.704, 0.6759, 0.9176, 0.7965, 0.6802, 0.7965, 0.6802, 0.8258, 0.9176, 0.8258, 0.6802, 0.6565, 0.6802, 0.8258, 0.6802, 0.7965, 0.6802, 0.6201, 0.9344, 0.8094, 0.9344, 0.8573, 0.9195, 0.8323, 0.4048, 0.7962, 0.917, 0.7962, 0.917, 0.8339, 0.4048, 0.8339, 0.917, 0.8584, 0.4048, 0.8584, 0.4048, 0.8339, 0.917, 0.8339, 0.4048, 0.8339, 0.4048, 0.8716, 0.4048, 0.7962, 0.9672, 0.3408, 0.822, 0.3484, 0.887, 0.2687, 0.7016, 0.7146, 0.9826, 0.723, 0.9826, 0.741, 0.7016, 0.74, 0.9826, 0.759, 0.7016, 0.7653, 0.7016, 0.74, 0.9826, 0.741, 0.6775, 0.741, 0.6775, 0.7702, 0.6775, 0.7118, 0.9189, 0.7401, 0.936, 0.7401, 0.936, 0.705, 0.9189, 0.705, 0.936, 0.7401, 0.9189, 0.7401, 0.9189, 0.7779, 0.936, 0.7779, 0.9409, 0.7779, 0.9409, 0.7779, 0.9409, 0.7912, 0.9409, 0.7912, 0.9189, 0.705, 0.9409, 0.705, 0.9409, 0.705, 0.9189, 0.705, 0.9189, 0.7912, 0.936, 0.7912, 0.936, 0.8336, 0.9189, 0.8336, 0.93, 0.7779, 0.9189, 0.7779, 0.9189, 0.7912, 0.93, 0.7912, 0.9189, 0.7779, 0.9189, 0.7779, 0.9189, 0.7912, 0.9189, 0.7912, 0.9189, 0.8336, 0.9189, 0.8336, 0.9189, 0.8763, 0.9189, 0.8763, 0.9189, 0.7912, 0.9189, 0.7912, 0.9189, 0.8336, 0.9189, 0.8336, 0.9409, 0.7912, 0.9189, 0.7912, 0.9189, 0.8336, 0.9409, 0.8336, 0.9409, 0.7912, 0.9409, 0.7912, 0.9409, 0.8336, 0.9409, 0.8336, 0.9409, 0.8763, 0.9409, 0.8763, 0.9409, 0.8888, 0.9409, 0.8336, 0.9409, 0.8336, 0.9409, 0.8763, 0.9409, 0.8763, 0.9189, 0.8336, 0.9355, 0.8336, 0.9355, 0.8763, 0.9189, 0.8763, 0.9189, 0.8763, 0.9189, 0.8763, 0.9189, 0.8888, 0.9189, 0.8888, 0.9342, 0.8763, 0.9189, 0.8763, 0.9189, 0.8888, 0.9342, 0.8888, 0.9331, 0.8888, 0.9189, 0.8888, 0.9189, 0.9309, 0.9331, 0.9309, 0.9189, 0.8888, 0.9189, 0.8888, 0.9189, 0.9309, 0.9189, 0.9309, 0.936, 0.9309, 0.9287, 0.9599, 0.9186, 0.9599, 0.9189, 0.8888, 0.9189, 0.9309, 0.9189, 0.931, 0.9189, 0.9002, 0.9192, 0.9101, 0.9192, 0.9586, 0.9192, 0.9446, 0.9192, 0.9102, 0.9222, 0.9041, 0.9222, 0.9041, 0.9246, 0.8901, 0.4273, 0.4071, 0.4356, 0.3954, 0.4353, 0.388, 0.4256, 0.3978, 0.4353, 0.388, 0.4356, 0.3954, 0.4524, 0.3965, 0.4551, 0.3896, 0.4551, 0.3896, 0.4524, 0.3965, 0.4582, 0.4387, 0.4628, 0.4387, 0.4543, 0.8793, 0.4615, 0.9249, 0.4525, 0.9339, 0.4395, 0.8569, 0.4435, 0.9428, 0.4418, 0.9325, 0.4427, 0.927, 0.4405, 0.9238, 0.4339, 0.8796, 0.4395, 0.8569, 0.4525, 0.9339, 0.4363, 0.8408, 0.429, 0.8702, 0.4556, 0.8699, 0.429, 0.8702, 0.4363, 0.8408, 0.4205, 0.8419, 0.4128, 0.8713, 0.4214, 0.8804, 0.4274, 0.8578, 0.4336, 0.8959, 0.428, 0.9185, 0.428, 0.9185, 0.4336, 0.8959, 0.4461, 0.8959, 0.4397, 0.9185, 0.4395, 0.8569, 0.4461, 0.8959, 0.4336, 0.8959, 0.4274, 0.8578, 0.5762, 0.5699, 0.5862, 0.6398, 0.5862, 0.6398, 0.5762, 0.5699, 0.4043, 0.8261, 0.4043, 0.7553, 0.6803, 0.7553, 0.6803, 0.8261, 0.6803, 0.7235, 0.6803, 0.7553, 0.4043, 0.7553, 0.4043, 0.7204, 0.473, 0.5078, 0.473, 0.5078, 0.4607, 0.4561, 0.6357, 0.6196, 0.6357, 0.6196, 0.6531, 0.6307, 0.6531, 0.6309, 0.6803, 0.6557, 0.6803, 0.7235, 0.6803, 0.7553, 0.6803, 0.8261, 0.4043, 0.6067, 0.4043, 0.622, 0.4296, 0.6084, 0.4311, 0.588, 0.4311, 0.588, 0.4296, 0.6084, 0.4487, 0.5111, 0.4441, 0.5144, 0.6659, 0.7226, 0.6584, 0.6444, 0.661, 0.561, 0.6181, 0.5259, 0.6178, 0.7222, 0.6181, 0.5259, 0.6181, 0.5259, 0.661, 0.561, 0.661, 0.561, 0.6308, 0.5703, 0.6308, 0.5703, 0.6328, 0.6537, 0.6328, 0.6537, 0.6794, 0.6834, 0.662, 0.6723, 0.6649, 0.7505, 0.6794, 0.7514, 0.6803, 0.6557, 0.6803, 0.6555, 0.6803, 0.7235, 0.4043, 0.622, 0.4043, 0.6067, 0.4043, 0.6841, 0.4043, 0.7204, 0.4296, 0.6084, 0.4043, 0.622, 0.4043, 0.7204, 0.4317, 0.7202, 0.4043, 0.7204, 0.4043, 0.6841, 0.4043, 0.8261, 0.4043, 0.7553, 0.417, 0.3116, 0.4655, 0.4399, 0.4655, 0.4399, 0.417, 0.3116, 0.4924, 0.5111, 0.4249, 0.2145, 0.4143, 0.2287, 0.4764, 0.5112, 0.384, 0.2835, 0.3939, 0.2699, 0.4238, 0.2287, 0.4344, 0.2145, 0.4859, 0.5112, 0.4238, 0.2287, 0.3939, 0.2699, 0.4487, 0.5111, 0.4487, 0.5111, 0.3939, 0.2699, 0.384, 0.2835, 0.4441, 0.5144, 0.4317, 0.7202, 0.6178, 0.7222, 0.6181, 0.5259, 0.5019, 0.5111, 0.4487, 0.5111, 0.4296, 0.6084, 0.8476, 0.7387, 0.8621, 0.7387, 0.9043, 0.7386, 0.8925, 0.7386, 0.9101, 0.7221, 0.704, 0.6666, 0.704, 0.8136, 0.9101, 0.8136, 0.704, 0.6442, 0.704, 0.6759, 0.9101, 0.7314, 0.9101, 0.6998, 0.9176, 0.7965, 0.9176, 0.8258, 0.6802, 0.8258, 0.6802, 0.7965, 0.6802, 0.6565, 0.6802, 0.6201, 0.6802, 0.7965, 0.6802, 0.8258, 0.9344, 0.8094, 0.9195, 0.8323, 0.9344, 0.8573, 0.4048, 0.7962, 0.4048, 0.8339, 0.917, 0.8339, 0.917, 0.7962, 0.917, 0.8584, 0.917, 0.8339, 0.4048, 0.8339, 0.4048, 0.8584, 0.4048, 0.8339, 0.4048, 0.7962, 0.4048, 0.8716, 0.9672, 0.3408, 0.887, 0.2687, 0.822, 0.3484, 0.7016, 0.7146, 0.7016, 0.74, 0.9826, 0.741, 0.9826, 0.723, 0.9826, 0.759, 0.9826, 0.741, 0.7016, 0.74, 0.7016, 0.7653, 0.6775, 0.741, 0.6775, 0.7118, 0.6775, 0.7702, 0.9189, 0.7401, 0.9189, 0.705, 0.936, 0.705, 0.936, 0.7401, 0.936, 0.7401, 0.936, 0.7779, 0.9189, 0.7779, 0.9189, 0.7401, 0.9189, 0.7912, 0.9189, 0.8336, 0.936, 0.8336, 0.936, 0.7912, 0.9189, 0.8336, 0.9189, 0.8763, 0.9189, 0.8763, 0.9189, 0.8336, 0.9189, 0.7912, 0.9189, 0.8336, 0.9189, 0.8336, 0.9189, 0.7912, 0.9409, 0.7912, 0.9409, 0.8336, 0.9189, 0.8336, 0.9189, 0.7912, 0.9409, 0.7912, 0.9409, 0.8336, 0.9409, 0.8336, 0.9409, 0.7912, 0.9409, 0.8336, 0.9409, 0.8763, 0.9409, 0.8763, 0.9409, 0.8336, 0.9189, 0.8336, 0.9189, 0.8763, 0.9355, 0.8763, 0.9355, 0.8336, 0.9331, 0.8888, 0.9331, 0.9309, 0.9189, 0.9309, 0.9189, 0.8888, 0.9189, 0.8888, 0.9189, 0.9309, 0.9189, 0.8888, 0.9189, 0.9309, 0.9186, 0.9599, 0.9287, 0.9599, 0.936, 0.9309, 0.9189, 0.8888, 0.9189, 0.9002, 0.9189, 0.931, 0.9189, 0.9309, 0.9192, 0.9101, 0.9192, 0.9102, 0.9192, 0.9446, 0.9192, 0.9586, 0.9222, 0.9041, 0.9246, 0.8901, 0.9222, 0.9041, 0.4273, 0.4071, 0.4256, 0.3978, 0.4353, 0.388, 0.4356, 0.3954, 0.4353, 0.388, 0.4551, 0.3896, 0.4524, 0.3965, 0.4356, 0.3954, 0.4551, 0.3896, 0.4628, 0.4387, 0.4582, 0.4387, 0.4524, 0.3965, 0.4543, 0.8793, 0.4395, 0.8569, 0.4525, 0.9339, 0.4615, 0.9249, 0.4435, 0.9428, 0.4525, 0.9339, 0.4395, 0.8569, 0.4339, 0.8796, 0.4405, 0.9238, 0.4427, 0.927, 0.4418, 0.9325, 0.4363, 0.8408, 0.4556, 0.8699, 0.429, 0.8702, 0.429, 0.8702, 0.4128, 0.8713, 0.4205, 0.8419, 0.4363, 0.8408, 0.4214, 0.8804, 0.428, 0.9185, 0.4336, 0.8959, 0.4274, 0.8578, 0.428, 0.9185, 0.4397, 0.9185, 0.4461, 0.8959, 0.4336, 0.8959, 0.4395, 0.8569, 0.4274, 0.8578, 0.4336, 0.8959, 0.4461, 0.8959, 0.5762, 0.5699, 0.5762, 0.5699, 0.5862, 0.6398, 0.5862, 0.6398, 0.4043, 0.8261, 0.6803, 0.8261, 0.6803, 0.7553, 0.4043, 0.7553, 0.6803, 0.7235, 0.4043, 0.7204, 0.4043, 0.7553, 0.6803, 0.7553, 0.473, 0.5078, 0.4607, 0.4561, 0.473, 0.5078, 0.2892, 0.665, 0.3108, 0.665, 0.3108, 0.6866, 0.2892, 0.6866, 0.2892, 0.6866, 0.3108, 0.6866, 0.3108, 0.7083, 0.2892, 0.7083, 0.2892, 0.7083, 0.3108, 0.7083, 0.3108, 0.73, 0.2892, 0.73, 0.2892, 0.73, 0.3108, 0.73, 0.3108, 0.7517, 0.2892, 0.7517, 0.2675, 0.7083, 0.2892, 0.7083, 0.2892, 0.73, 0.2675, 0.73, 0.3108, 0.7083, 0.3325, 0.7083, 0.3325, 0.73, 0.3108, 0.73, 0.4582, 0.4387, 0.4524, 0.3965, 0.4524, 0.3965, 0.4582, 0.4387, 0.4524, 0.3965, 0.4356, 0.3954, 0.4356, 0.3954, 0.4524, 0.3965, 0.4356, 0.3954, 0.4273, 0.4071, 0.4273, 0.4071, 0.4356, 0.3954, 0.9192, 0.9446, 0.9192, 0.9102, 0.9192, 0.9102, 0.9192, 0.9446, 0.9189, 0.9002, 0.9189, 0.931, 0.9189, 0.931, 0.9189, 0.9002, 0.9192, 0.9102, 0.9192, 0.9446, 0.9192, 0.9446, 0.9192, 0.9102, 0.9189, 0.931, 0.9189, 0.9002, 0.9189, 0.9002, 0.9189, 0.931, 0.9331, 0.9309, 0.9189, 0.931, 0.9189, 0.9002, 0.9331, 0.8888, 0.9287, 0.9599, 0.9331, 0.9309, 0.9192, 0.9102, 0.9192, 0.9446, 0.936, 0.9309, 0.9287, 0.9599, 0.9192, 0.9446, 0.9192, 0.9102, 0.936, 0.9309, 0.9331, 0.8888, 0.9189, 0.9002, 0.9192, 0.9102, 0.93, 0.7779, 0.93, 0.7912, 0.9189, 0.7912, 0.9189, 0.7779, 0.9342, 0.8763, 0.9342, 0.8888, 0.9189, 0.8888, 0.9189, 0.8763, 0.93, 0.7779, 0.9189, 0.7779, 0.9189, 0.7912, 0.93, 0.7912, 0.9342, 0.8763, 0.9189, 0.8763, 0.9189, 0.8888, 0.9342, 0.8888])
me_mp5bodyfull.materials.append(mat_material_039)
me_mp5bodyfull.materials.append(mat_material_035)
me_mp5bodyfull.update()
me_mp5bodyfull.normals_split_custom_set([tuple(v) for v in zip(*[iter([0.836, -0.5488, 3.558e-09, 0.7907, -0.6121, 3.327e-09, 0.6368, -0.495, 0.5911, 0.4111, -0.2699, 0.8707, 0.7907, -0.6121, 3.327e-09, 0.4097, 0.5763, -0.7071, 0.1653, 0.6792, 0.7151, 0.9492, -0.2537, 0.1863, -0.7392, -0.6735, -1.223e-06, -0.6806, -0.7326, -1.451e-06, -0.269, -0.3378, 0.902, -0.6405, -0.4087, 0.6502, -0.6806, -0.7326, -1.451e-06, -0.9316, -0.3634, -7.268e-07, -0.3709, -0.1447, 0.9173, -0.269, -0.3378, 0.902, -9.878e-09, 0.0, 1.0, -1.063e-08, 0.0, 1.0, 0.1418, -0.7317, 0.6667, 0.7026, -0.3977, 0.5901, 0.4111, -0.2699, 0.8707, 0.1903, -0.9817, 6.635e-12, 0.8703, -0.4926, 0.0, 0.7026, -0.3977, 0.5901, 0.1418, -0.7317, 0.6667, 0.8703, -0.4926, 0.0, 0.836, -0.5488, 3.558e-09, 0.4111, -0.2699, 0.8707, 0.7026, -0.3977, 0.5901, 0.6368, -0.495, 0.5911, 0.9492, -0.2537, 0.1863, -9.878e-09, 0.0, 1.0, 0.4111, -0.2699, 0.8707, 0.7907, -0.6121, 3.327e-09, 0.9492, -0.2537, 0.1863, 0.6368, -0.495, 0.5911, -0.6405, -0.4087, 0.6502, -0.9475, -0.2529, 0.1958, -1.0, 0.0, 0.0, -0.7392, -0.6735, -1.223e-06, -0.269, -0.3378, 0.902, 0.0, 0.0, 1.0, -0.9475, -0.2529, 0.1958, -0.6405, -0.4087, 0.6502, -0.9475, -0.2529, 0.1958, -0.1701, -0.4712, 0.8655, -0.4099, 0.5761, 0.7071, -1.0, 0.0, 0.0, -0.0005649, -0.7071, 0.7071, -0.000797, -1.0, -1.83e-05, 0.1903, -0.9817, 6.635e-12, 0.1418, -0.7317, 0.6667, 0.9084, -0.4181, -1.42e-06, 0.5051, -0.2325, 0.8311, 0.02933, -0.7148, 0.6987, 0.4635, -0.8861, -1.693e-06, -0.9949, -0.1007, -1.672e-06, 0.4635, -0.8861, -1.693e-06, 0.02933, -0.7148, 0.6987, -0.622, -0.3546, 0.6981, 0.5051, -0.2325, 0.8311, -0.2835, 0.1785, 0.9422, -0.622, -0.3546, 0.6981, 0.02933, -0.7148, 0.6987, -0.2835, 0.1785, 0.9422, -0.8463, 0.5328, -2.022e-06, -0.9949, -0.1007, -1.672e-06, -0.622, -0.3546, 0.6981, 0.0, 0.0, 1.0, -0.269, -0.3378, 0.902, -0.3709, -0.1447, 0.9173, -0.0005649, -0.7071, 0.7071, 0.1418, -0.7317, 0.6667, -1.063e-08, 0.0, 1.0, 0.6175, -0.7866, -5.224e-07, 0.9144, 0.4047, 1.34e-06, 0.5423, 0.8136, 0.2099, 0.6436, -0.269, 0.7165, 0.6436, -0.269, 0.7165, 0.5423, 0.8136, 0.2099, -0.5571, 0.8041, 0.2075, -0.5494, -0.3429, 0.762, -0.5899, -0.8074, -5.203e-07, 0.6175, -0.7866, -5.224e-07, 0.6436, -0.269, 0.7165, -0.5494, -0.3429, 0.762, 0.9144, 0.4047, 1.34e-06, -0.9144, 0.4047, 1.34e-06, -0.5571, 0.8041, 0.2075, 0.5423, 0.8136, 0.2099, -0.5494, -0.3429, 0.762, -0.5571, 0.8041, 0.2075, -0.9144, 0.4047, 1.34e-06, -0.5899, -0.8074, -5.203e-07, 0.4476, -0.6384, 0.6262, 0.4476, 0.6384, 0.6262, 0.5812, 0.0, 0.8137, -0.5825, -0.8128, -4.32e-08, 0.4476, -0.6384, 0.6262, 0.5812, 0.0, 0.8137, -0.5715, 0.0, 0.8206, 0.4476, 0.6384, 0.6262, -0.5825, 0.8128, -4.32e-08, -0.5715, 0.0, 0.8206, 0.5812, 0.0, 0.8137, -0.5715, 0.0, 0.8206, -0.5825, 0.8128, -4.32e-08, -0.5825, -0.8128, -4.32e-08, 0.5774, -0.8165, -2.454e-06, 0.5774, 0.8165, -2.497e-06, 0.5773, 4.206e-06, 0.8165, -0.5774, -0.8165, -2.454e-06, 0.5774, -0.8165, -2.454e-06, 0.5773, 4.206e-06, 0.8165, -0.5773, 4.206e-06, 0.8165, 0.5774, 0.8165, -2.497e-06, -0.5774, 0.8165, -2.497e-06, -0.5773, 4.206e-06, 0.8165, 0.5773, 4.206e-06, 0.8165, -0.5773, 4.206e-06, 0.8165, -0.5774, 0.8165, -2.497e-06, -0.5774, -0.8165, -2.454e-06, 0.0, 0.01893, -0.9998, 0.0, 0.01893, -0.9998, 0.0, 0.7354, -0.6776, 0.0, 0.7354, -0.6776, 0.0, 0.01893, -0.9998, 0.0, 0.01893, -0.9998, 0.0, -0.7092, -0.705, 0.0, -0.7092, -0.705, 0.0, 0.0, 1.0, -0.7071, 0.0, 0.0, 0.0, 0.0, 0.0, 4.777e-05, 1.0, 1.192e-08, -1.0, 4.777e-05, 1.192e-08, 0.0, 0.0, 1.0, -1.0, 0.0, 1.192e-08, 0.0, 0.0, 1.0, -2.102e-08, -0.2988, 0.9543, 0.0, -0.2988, 0.9543, -0.4733, -0.0007932, 0.8809, 0.0, -0.4741, 0.8805, -0.7071, 0.0, 0.0, 0.0, 0.0, 0.0, 3.394e-05, 0.0, 0.0, 0.0, 0.0, 0.0, 0.0, 0.0, 0.0, 0.0, 1.0, 1.192e-08, 0.0, 0.0, 1.0, 3.394e-05, 0.0, 0.0, 0.3056, -0.08104, 0.9487, 4.144e-08, -0.474, 0.8805, 0.0, 0.0, 0.724, 4.399e-05, 0.9209, 0.3898, 0.0, 0.9201, 0.3918, -3.301e-05, -0.6909, 0.7229, 4.144e-08, -0.474, 0.8805, 0.3056, -0.08104, 0.9487, -0.5569, 0.7642, 0.3254, 0.0, 0.9201, 0.3918, 0.3056, -0.08104, 0.9487, 0.0, 0.9174, 0.398, 0.0, 0.0, 0.7229, -0.5569, 0.7642, 0.3254, 0.0, 0.9174, 0.398, -0.4733, -0.0007941, 0.8809, 0.0, 0.0, 1.0, -0.7071, 0.0, 0.0, -0.2706, -0.6533, -0.7071, -0.4733, -0.0007941, 0.8809, 0.0, 0.9174, 0.398, 0.0, 0.0, 1.0, 3.295e-05, 0.6898, 0.724, 0.0, -0.4741, 0.8805, -0.4733, -0.0007932, 0.8809, 2.098e-08, 0.2956, 0.9553, 0.0, 0.2956, 0.9553, 0.0, 0.0, 0.0, 0.0, 1.0, 1.192e-08, 0.0, 0.0, 1.0, 3.394e-05, 0.0, 0.0, -0.7071, 0.0, 0.0, 0.0, 0.0, 0.0, 3.394e-05, 0.0, 0.0, -0.2706, -0.6533, -0.7071, -0.5772, 0.8166, 2.073e-06, 0.0, 0.6913, -0.7226, 0.0, 0.6913, -0.7226, -0.4639, 0.6125, -0.6401, 0.0, 0.0, 1.0, 0.0, 0.928, 0.3725, -6.932e-05, 0.7226, -0.6913, -0.7311, 0.4365, 0.5244, 0.4851, 0.5594, 0.6721, 0.5701, 0.8216, -2.056e-06, -0.5685, 0.8227, -2.05e-06, -1.0, 0.001358, -4.491e-05, -0.7311, 0.4365, 0.5244, -0.8905, 0.0116, -0.4549, -0.9117, 0.4108, 1.231e-06, -0.7311, 0.4365, 0.5244, -0.5685, 0.8227, -2.05e-06, -0.9234, -0.3839, -0.0001978, -0.8905, 0.0116, -0.4549, -0.9991, -0.0415, 0.0, -0.9991, -0.0415, 0.0, -0.9991, -0.0415, 0.0, -0.2978, -0.6419, -0.7066, -0.09182, -0.435, -0.8957, 0.1579, 0.9875, 0.0, 0.3889, 0.9213, 2.328e-07, 0.1579, 0.9875, 0.0, -0.09182, -0.435, -0.8957, 0.2145, -0.208, -0.9543, -0.603, 0.7977, -8.574e-08, -0.603, 0.7977, -8.574e-08, 0.2145, -0.208, -0.9543, 0.4271, -0.1285, -0.895, -0.9336, 0.3582, -8.047e-07, 0.761, -0.6488, -6.051e-06, 0.893, -0.45, -1.649e-06, -0.04557, -0.005601, 0.9989, -0.2544, -0.8158, 0.5193, -0.9147, 0.4041, -0.0007796, -0.9147, 0.4041, 0.006237, -0.6225, 0.275, 0.7327, -0.9147, 0.4041, 0.006767, -0.9147, 0.4041, -0.000783, -0.2544, -0.8158, 0.5193, -0.04557, -0.005601, 0.9989, -0.2544, -0.8158, 0.5193, -0.005282, -1.0, 1.997e-06, 0.761, -0.6488, -6.051e-06, -0.02835, -0.9996, 1.749e-06, -0.01666, -0.5877, 0.8089, -0.5281, -0.7499, 0.3985, -0.9826, -0.186, -7.771e-06, -0.9826, -0.186, -7.771e-06, -0.5281, -0.7499, 0.3985, -0.2595, 0.3823, 0.8868, -0.5487, 0.836, -1.189e-06, -0.5487, 0.836, -1.189e-06, -0.2595, 0.3823, 0.8868, -6.511e-08, 0.3883, 0.9215, 0.0, 1.0, -3.477e-06, -0.01666, -0.5877, 0.8089, -6.511e-08, 0.3883, 0.9215, -0.2595, 0.3823, 0.8868, -0.5281, -0.7499, 0.3985, -0.916, 0.4013, 0.0, -0.916, 0.4013, 0.0, -0.916, 0.4013, 0.0, -0.916, 0.4013, 0.0, -0.4099, 0.5761, 0.7071, -0.1701, -0.4712, 0.8655, 0.1653, 0.6792, 0.7151, 0.4097, 0.5763, -0.7071, 0.9492, -0.2537, 0.1863, 0.1653, 0.6792, 0.7151, -0.1701, -0.4712, 0.8655, -0.9475, -0.2529, 0.1958, -0.000797, -1.0, -1.83e-05, -0.0005649, -0.7071, 0.7071, -0.001598, -1.0, 0.0, 0.836, -0.5488, 3.558e-09, 0.4111, -0.2699, -0.8707, 0.6368, -0.495, -0.5911, 0.7907, -0.6121, 3.327e-09, 0.7907, -0.6121, 3.327e-09, 0.9492, -0.2536, -0.1863, 0.1652, -0.4681, -0.8681, 0.4097, 0.5763, -0.7071, -0.7392, -0.6735, -1.223e-06, -0.6405, -0.4087, -0.6502, -0.269, -0.3378, -0.902, -0.6806, -0.7326, -1.451e-06, -0.6806, -0.7326, -1.451e-06, -0.269, -0.3378, -0.902, -0.3709, -0.1447, -0.9173, -0.9316, -0.3634, -7.268e-07, 1.635e-08, 0.0, -1.0, 0.4111, -0.2699, -0.8707, 0.7026, -0.3977, -0.5901, 0.1418, -0.7317, -0.6667, 1.885e-08, 0.0, -1.0, 0.1903, -0.9817, 6.635e-12, 0.1418, -0.7317, -0.6667, 0.7026, -0.3977, -0.5901, 0.8703, -0.4926, 0.0, 0.8703, -0.4926, 0.0, 0.7026, -0.3977, -0.5901, 0.4111, -0.2699, -0.8707, 0.836, -0.5488, 3.558e-09, 0.6368, -0.495, -0.5911, 0.4111, -0.2699, -0.8707, 1.635e-08, 0.0, -1.0, 0.9492, -0.2536, -0.1863, 0.7907, -0.6121, 3.327e-09, 0.6368, -0.495, -0.5911, 0.9492, -0.2536, -0.1863, -0.6405, -0.4087, -0.6502, -0.7392, -0.6735, -1.223e-06, -1.0, 0.0, 0.0, -0.9475, -0.2529, -0.1958, -0.269, -0.3378, -0.902, -0.6405, -0.4087, -0.6502, -0.9475, -0.2529, -0.1958, -5.938e-09, 0.0, -1.0, -0.9475, -0.2529, -0.1958, -1.0, 0.0, 0.0, -0.4099, 0.5761, 0.7071, -0.1701, 0.6815, -0.7117, -0.0005649, -0.7071, -0.7071, 0.1418, -0.7317, -0.6667, 0.1903, -0.9817, 6.635e-12, -0.000797, -1.0, -1.83e-05, 0.9084, -0.4181, -1.42e-06, 0.4635, -0.8861, -1.693e-06, 0.02933, -0.7148, -0.6987, 0.5051, -0.2325, -0.8311, -0.9949, -0.1007, -1.672e-06, -0.622, -0.3546, -0.6981, 0.02933, -0.7148, -0.6987, 0.4635, -0.8861, -1.693e-06, 0.5051, -0.2325, -0.8311, 0.02933, -0.7148, -0.6987, -0.622, -0.3546, -0.6981, -0.2835, 0.1785, -0.9422, -0.2835, 0.1785, -0.9422, -0.622, -0.3546, -0.6981, -0.9949, -0.1007, -1.672e-06, -0.8463, 0.5328, -2.022e-06, -5.938e-09, 0.0, -1.0, 1.885e-08, 0.0, -1.0, 0.1418, -0.7317, -0.6667, -0.0005649, -0.7071, -0.7071, -0.3709, -0.1447, -0.9173, -0.269, -0.3378, -0.902, 0.6175, -0.7866, -5.224e-07, 0.6436, -0.269, -0.7165, 0.5423, 0.8136, -0.2099, 0.9144, 0.4047, 1.34e-06, 0.6436, -0.269, -0.7165, -0.5494, -0.3429, -0.762, -0.5571, 0.8041, -0.2074, 0.5423, 0.8136, -0.2099, -0.5899, -0.8074, -5.203e-07, -0.5494, -0.3429, -0.762, 0.6436, -0.269, -0.7165, 0.6175, -0.7866, -5.224e-07, 0.9144, 0.4047, 1.34e-06, 0.5423, 0.8136, -0.2099, -0.5571, 0.8041, -0.2074, -0.9144, 0.4047, 1.34e-06, -0.5494, -0.3429, -0.762, -0.5899, -0.8074, -5.203e-07, -0.9144, 0.4047, 1.34e-06, -0.5571, 0.8041, -0.2074, 0.4476, -0.6384, -0.6262, 0.5812, 0.0, -0.8137, 0.4476, 0.6384, -0.6262, -0.5825, -0.8128, -4.32e-08, -0.5715, 0.0, -0.8206, 0.5812, 0.0, -0.8137, 0.4476, -0.6384, -0.6262, 0.4476, 0.6384, -0.6262, 0.5812, 0.0, -0.8137, -0.5715, 0.0, -0.8206, -0.5825, 0.8128, -4.32e-08, -0.5715, 0.0, -0.8206, -0.5825, -0.8128, -4.32e-08, -0.5825, 0.8128, -4.32e-08, 0.5774, -0.8165, -2.454e-06, 0.5774, 4.294e-06, -0.8165, 0.5774, 0.8165, -2.497e-06, -0.5774, -0.8165, -2.454e-06, -0.5774, 4.294e-06, -0.8165, 0.5774, 4.294e-06, -0.8165, 0.5774, -0.8165, -2.454e-06, 0.5774, 0.8165, -2.497e-06, 0.5774, 4.294e-06, -0.8165, -0.5774, 4.294e-06, -0.8165, -0.5774, 0.8165, -2.497e-06, -0.5774, 4.294e-06, -0.8165, -0.5774, -0.8165, -2.454e-06, -0.5774, 0.8165, -2.497e-06, 0.0, 0.01893, 0.9998, 0.0, 0.7354, 0.6776, 0.0, 0.7354, 0.6776, 0.0, 0.01893, 0.9998, 0.0, 0.01893, 0.9998, 0.0, -0.7092, 0.705, 0.0, -0.7092, 0.705, 0.0, 0.01893, 0.9998, 0.0004755, -0.5973, 0.802, 0.2881, -0.004688, 0.9576, 0.0, -0.2928, 0.9562, -4.762e-05, -0.5973, 0.802, 0.0, 0.6062, 0.7953, 0.0, 0.0, 1.0, 3.295e-05, 0.6898, 0.724, 0.2881, -0.004683, 0.9576, 0.7529, 0.2578, 0.6055, 0.0, 0.6062, 0.7953, 0.2881, -0.004683, 0.9576, 0.0, 0.0, 0.7229, 0.0, 0.3918, 0.9201, -0.357, 0.3647, 0.86, 0.0, 0.6062, 0.7953, 0.7529, 0.2578, 0.6055, -3.301e-05, -0.6909, 0.7229, 2.56e-08, -0.2928, 0.9562, -0.357, 0.3647, 0.86, 0.0, 0.3918, 0.9201, 2.56e-08, -0.2928, 0.9562, 0.0, 0.0, 0.724, 0.000309, 0.9209, -0.3899, -0.357, 0.3647, 0.86, 0.2881, -0.004688, 0.9576, 4.759e-05, 0.5963, 0.8028, -4.736e-05, 0.5963, 0.8028, 0.0, -0.2928, 0.9562, -0.5772, 0.8166, 2.073e-06, -0.4639, 0.6125, 0.6401, 0.0, 0.6913, 0.7226, 0.0, 0.6913, 0.7226, 0.0, 0.928, -0.3725, -6.932e-05, 0.7226, 0.6913, 0.0, 0.0, 1.0, -0.7313, 0.4359, -0.5246, -0.5685, 0.8227, -2.05e-06, 0.5701, 0.8216, -2.056e-06, 0.4851, 0.5594, -0.6721, -1.0, 0.001358, -4.491e-05, -0.9117, 0.4108, 1.231e-06, -0.8909, 0.01184, 0.454, -0.7313, 0.4359, -0.5246, -0.7313, 0.4359, -0.5246, -0.8909, 0.01184, 0.454, -0.9234, -0.3839, -0.0001978, -0.5685, 0.8227, -2.05e-06, -0.9991, -0.0415, 0.0, -0.9991, -0.0415, 0.0, -0.9991, -0.0415, 0.0, -0.2978, -0.6419, 0.7066, 0.3889, 0.9213, 2.328e-07, 0.1579, 0.9875, 0.0, -0.1076, -0.4127, 0.9045, 0.1579, 0.9875, 0.0, -0.603, 0.7977, -8.574e-08, 0.1862, -0.1973, 0.9625, -0.1076, -0.4127, 0.9045, -0.603, 0.7977, -8.574e-08, -0.9336, 0.3582, -8.047e-07, 0.4271, -0.1285, 0.895, 0.1862, -0.1973, 0.9625, 0.761, -0.6488, -6.051e-06, -0.253, -0.8157, -0.5202, -0.04473, -0.005832, -0.999, 0.893, -0.45, -1.649e-06, -0.9147, 0.4041, -0.0007796, -0.04473, -0.005832, -0.999, -0.253, -0.8157, -0.5202, -0.9147, 0.4041, -0.000783, -0.9147, 0.4041, 0.006767, -0.6214, 0.2746, -0.7338, -0.9147, 0.4041, 0.006237, -0.253, -0.8157, -0.5202, 0.761, -0.6488, -6.051e-06, -0.005282, -1.0, 1.997e-06, -0.02835, -0.9996, 1.749e-06, -0.9826, -0.186, -7.771e-06, -0.5281, -0.7499, -0.3985, -0.01666, -0.5876, -0.809, -0.9826, -0.186, -7.771e-06, -0.5487, 0.836, -1.189e-06, -0.2595, 0.3823, -0.8868, -0.5281, -0.7499, -0.3985, -0.5487, 0.836, -1.189e-06, 0.0, 1.0, -3.477e-06, 3.255e-08, 0.3883, -0.9215, -0.2595, 0.3823, -0.8868, -0.01666, -0.5876, -0.809, -0.5281, -0.7499, -0.3985, -0.2595, 0.3823, -0.8868, 3.255e-08, 0.3883, -0.9215, -0.916, 0.4013, 0.0, -0.916, 0.4013, 0.0, -0.916, 0.4013, 0.0, -0.916, 0.4013, 0.0, -0.4099, 0.5761, 0.7071, 0.4097, 0.5763, -0.7071, 0.1652, -0.4681, -0.8681, -0.1701, 0.6815, -0.7117, 0.9492, -0.2536, -0.1863, -0.9475, -0.2529, -0.1958, -0.1701, 0.6815, -0.7117, 0.1652, -0.4681, -0.8681, -0.000797, -1.0, -1.83e-05, -0.001598, -1.0, 0.0, -0.0005649, -0.7071, -0.7071, -0.5774, -0.04839, 0.8151, -0.5774, 0.8151, 0.04839, -0.5774, 0.04839, -0.8151, -0.5773, -0.8151, -0.04839, -0.5773, -0.8151, -0.04839, -0.5774, 0.04839, -0.8151, 0.5774, 0.04839, -0.8151, 0.5773, -0.8151, -0.04839, 0.5773, -0.8151, -0.04839, 0.5774, 0.04839, -0.8151, 0.5774, 0.8151, 0.04839, 0.5774, -0.04839, 0.8151, 0.5774, -0.04839, 0.8151, 0.5774, 0.8151, 0.04839, -0.5774, 0.8151, 0.04839, -0.5774, -0.04839, 0.8151, -0.5773, -0.8151, -0.04839, 0.5773, -0.8151, -0.04839, 0.5774, -0.04839, 0.8151, -0.5774, -0.04839, 0.8151, 0.5774, 0.04839, -0.8151, -0.5774, 0.04839, -0.8151, -0.5774, 0.8151, 0.04839, 0.5774, 0.8151, 0.04839, 0.4271, -0.1285, -0.895, 0.2145, -0.208, -0.9543, 0.1862, -0.1973, 0.9625, 0.4271, -0.1285, 0.895, 0.2145, -0.208, -0.9543, -0.09182, -0.435, -0.8957, -0.1076, -0.4127, 0.9045, 0.1862, -0.1973, 0.9625, -0.09182, -0.435, -0.8957, -0.2978, -0.6419, -0.7066, -0.2978, -0.6419, 0.7066, -0.1076, -0.4127, 0.9045, -0.9234, -0.3839, -0.0001978, -0.8909, 0.01184, 0.454, 0.6952, 0.01495, 0.7187, 0.9213, -0.3887, 1.156e-06, -0.9117, 0.4108, 1.231e-06, -0.8905, 0.0116, -0.4549, 0.6945, 0.01406, -0.7194, 0.0003448, 1.0, 2.916e-06, -0.8905, 0.0116, -0.4549, -0.9234, -0.3839, -0.0001978, 0.9213, -0.3887, 1.156e-06, 0.6945, 0.01406, -0.7194, -0.8909, 0.01184, 0.454, -0.9117, 0.4108, 1.231e-06, 0.0003448, 1.0, 2.916e-06, 0.6952, 0.01495, 0.7187, -0.4639, 0.6125, -0.6401, -0.9999, -0.007365, 0.008026, -1.0, -0.007263, 9.255e-09, -0.5772, 0.8166, 2.073e-06, 0.5701, 0.8216, -2.056e-06, 0.4851, 0.5594, 0.6721, 0.6945, 0.01406, -0.7194, 0.9213, -0.3887, 1.156e-06, 0.4851, 0.5594, -0.6721, 0.5701, 0.8216, -2.056e-06, 0.9213, -0.3887, 1.156e-06, 0.6952, 0.01495, 0.7187, -0.4639, 0.6125, 0.6401, -0.5772, 0.8166, 2.073e-06, -1.0, -0.007263, 9.255e-09, -0.9999, -0.007741, -0.008316, 0.0, 0.0, 1.0, 0.0, 0.0, 1.0, 0.0, 0.0, 1.0, 0.0, 0.0, 1.0, 0.0, 0.0, 1.0, 0.0, 0.0, 1.0, 0.0, 0.0, 1.0, 0.0, 0.0, 1.0, 0.0, 0.0, -1.0, 0.0, 0.0, -1.0, 0.0, 0.0, -1.0, 0.0, 0.0, -1.0, 0.0, 0.0, -1.0, 0.0, 0.0, -1.0, 0.0, 0.0, -1.0, 0.0, 0.0, -1.0])] * 3)])

# ---- objects
ob_trigger_002 = bpy.data.objects.new('Trigger.002', me_trigger_002)
ob_mp5magazene = bpy.data.objects.new('MP5Magazene', me_mp5magazene)
ob_mp5fullstock = bpy.data.objects.new('MP5FullStock', me_mp5fullstock)
ob_mp5bodyfull = bpy.data.objects.new('MP5BodyFull', me_mp5bodyfull)

# ---- transforms, parenting, visibility, modifiers, constraints
ob_trigger_002.location = (0.0, 0.0, -7.0)
ob_trigger_002.rotation_euler = (1.571, -0.0, 0.0)
ob_trigger_002.color = (0.8, 0.8, 0.8, 1.0)
ob_mp5magazene.location = (0.0, 0.0, -7.0)
ob_mp5magazene.rotation_euler = (1.571, -0.0, 0.0)
ob_mp5magazene.color = (0.8, 0.8, 0.8, 1.0)
ob_mp5fullstock.location = (0.0, 0.0, -7.0)
ob_mp5fullstock.rotation_euler = (1.571, -0.0, 0.0)
ob_mp5fullstock.color = (0.8, 0.8, 0.8, 1.0)
ob_mp5bodyfull.location = (0.0, 0.0, -7.0)
ob_mp5bodyfull.rotation_euler = (1.571, -0.0, 0.0)
ob_mp5bodyfull.color = (0.8, 0.8, 0.8, 1.0)

# ---- collection membership
col_collection.objects.link(ob_trigger_002)
col_collection.objects.link(ob_mp5magazene)
col_collection.objects.link(ob_mp5fullstock)
col_collection.objects.link(ob_mp5bodyfull)

# ---- scene / render settings (as saved in the file)
scene.frame_start = 1; scene.frame_end = 250; scene.frame_set(1)
scene.render.engine = 'BLENDER_EEVEE_NEXT'
scene.cycles.sampling_pattern = 'TABULATED_SOBOL'
scene.eevee.ray_tracing_options.trace_max_roughness = 0.0
bpy.context.view_layer.update()

# ---- added for rendering (the .blend has no active camera and no usable light): camera, sun
cam_auto = bpy.data.cameras.new('AutoCamera')
cam_auto.lens = 50.0
cam_auto.sensor_width = 36.0
cam_auto.clip_end = 1000.0
ob_auto_camera = bpy.data.objects.new('AutoCamera', cam_auto)
scene.collection.objects.link(ob_auto_camera)
ob_auto_camera.location = (6.42342, -8.3408, 6.69212)
ob_auto_camera.rotation_euler = (1.09748, -7.21219e-08, 0.694738)
scene.camera = ob_auto_camera
light_auto_sun = bpy.data.lights.new('AutoSun', 'SUN')
light_auto_sun.energy = 3.0
light_auto_sun.angle = 0.0523599
ob_auto_sun = bpy.data.objects.new('AutoSun', light_auto_sun)
scene.collection.objects.link(ob_auto_sun)
ob_auto_sun.rotation_euler = (0.872665, 0.174533, 0.523599)
bpy.context.view_layer.update()
